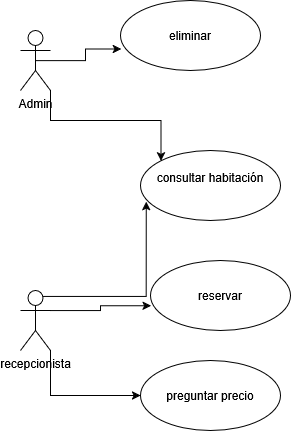

The diagram above was exported from draw.io. Its source (the exported page's mxGraphModel, read from the mxfile embedded in the PNG):
<mxGraphModel dx="520" dy="604" grid="1" gridSize="10" guides="1" tooltips="1" connect="1" arrows="1" fold="1" page="1" pageScale="1" pageWidth="827" pageHeight="1169" math="0" shadow="0">
  <root>
    <mxCell id="0" />
    <mxCell id="1" parent="0" />
    <mxCell id="nIaA0pxv-RxRjC86LcmU-15" style="edgeStyle=orthogonalEdgeStyle;rounded=0;orthogonalLoop=1;jettySize=auto;html=1;exitX=1;exitY=1;exitDx=0;exitDy=0;exitPerimeter=0;entryX=0;entryY=0;entryDx=0;entryDy=0;" edge="1" parent="1" source="nIaA0pxv-RxRjC86LcmU-3" target="nIaA0pxv-RxRjC86LcmU-7">
      <mxGeometry relative="1" as="geometry" />
    </mxCell>
    <mxCell id="nIaA0pxv-RxRjC86LcmU-3" value="&lt;div&gt;Admin&lt;/div&gt;&lt;div&gt;&lt;br&gt;&lt;/div&gt;" style="shape=umlActor;verticalLabelPosition=bottom;verticalAlign=top;html=1;" vertex="1" parent="1">
      <mxGeometry x="110" y="140" width="30" height="60" as="geometry" />
    </mxCell>
    <mxCell id="nIaA0pxv-RxRjC86LcmU-12" style="edgeStyle=orthogonalEdgeStyle;rounded=0;orthogonalLoop=1;jettySize=auto;html=1;exitX=1;exitY=1;exitDx=0;exitDy=0;exitPerimeter=0;entryX=0;entryY=0.5;entryDx=0;entryDy=0;" edge="1" parent="1" source="nIaA0pxv-RxRjC86LcmU-4" target="nIaA0pxv-RxRjC86LcmU-8">
      <mxGeometry relative="1" as="geometry" />
    </mxCell>
    <mxCell id="nIaA0pxv-RxRjC86LcmU-4" value="&lt;div&gt;recepcionista&lt;/div&gt;&lt;div&gt;&lt;br&gt;&lt;/div&gt;" style="shape=umlActor;verticalLabelPosition=bottom;verticalAlign=top;html=1;" vertex="1" parent="1">
      <mxGeometry x="110" y="400" width="30" height="60" as="geometry" />
    </mxCell>
    <mxCell id="nIaA0pxv-RxRjC86LcmU-7" value="&lt;div&gt;consultar habitación&lt;/div&gt;&lt;div&gt;&lt;br&gt;&lt;/div&gt;" style="ellipse;whiteSpace=wrap;html=1;" vertex="1" parent="1">
      <mxGeometry x="230" y="260" width="140" height="70" as="geometry" />
    </mxCell>
    <mxCell id="nIaA0pxv-RxRjC86LcmU-8" value="preguntar precio" style="ellipse;whiteSpace=wrap;html=1;" vertex="1" parent="1">
      <mxGeometry x="230" y="470" width="140" height="70" as="geometry" />
    </mxCell>
    <mxCell id="nIaA0pxv-RxRjC86LcmU-9" value="reservar" style="ellipse;whiteSpace=wrap;html=1;" vertex="1" parent="1">
      <mxGeometry x="240" y="370" width="140" height="70" as="geometry" />
    </mxCell>
    <mxCell id="nIaA0pxv-RxRjC86LcmU-10" value="&lt;div&gt;eliminar&lt;/div&gt;" style="ellipse;whiteSpace=wrap;html=1;" vertex="1" parent="1">
      <mxGeometry x="210" y="110" width="140" height="70" as="geometry" />
    </mxCell>
    <mxCell id="nIaA0pxv-RxRjC86LcmU-11" style="edgeStyle=orthogonalEdgeStyle;rounded=0;orthogonalLoop=1;jettySize=auto;html=1;exitX=1;exitY=0.3333333333333333;exitDx=0;exitDy=0;exitPerimeter=0;entryX=0.004;entryY=0.646;entryDx=0;entryDy=0;entryPerimeter=0;" edge="1" parent="1" source="nIaA0pxv-RxRjC86LcmU-4" target="nIaA0pxv-RxRjC86LcmU-9">
      <mxGeometry relative="1" as="geometry" />
    </mxCell>
    <mxCell id="nIaA0pxv-RxRjC86LcmU-13" style="edgeStyle=orthogonalEdgeStyle;rounded=0;orthogonalLoop=1;jettySize=auto;html=1;exitX=0.75;exitY=0.1;exitDx=0;exitDy=0;exitPerimeter=0;entryX=0.041;entryY=0.731;entryDx=0;entryDy=0;entryPerimeter=0;" edge="1" parent="1" source="nIaA0pxv-RxRjC86LcmU-4" target="nIaA0pxv-RxRjC86LcmU-7">
      <mxGeometry relative="1" as="geometry" />
    </mxCell>
    <mxCell id="nIaA0pxv-RxRjC86LcmU-14" style="edgeStyle=orthogonalEdgeStyle;rounded=0;orthogonalLoop=1;jettySize=auto;html=1;exitX=0.5;exitY=0.5;exitDx=0;exitDy=0;exitPerimeter=0;entryX=0.007;entryY=0.691;entryDx=0;entryDy=0;entryPerimeter=0;" edge="1" parent="1" source="nIaA0pxv-RxRjC86LcmU-3" target="nIaA0pxv-RxRjC86LcmU-10">
      <mxGeometry relative="1" as="geometry" />
    </mxCell>
  </root>
</mxGraphModel>